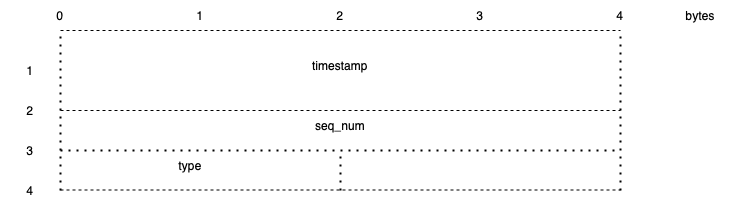

The diagram above was exported from draw.io. Its source (the exported page's mxGraphModel, read from the mxfile embedded in the PNG):
<mxGraphModel dx="1434" dy="827" grid="1" gridSize="10" guides="1" tooltips="1" connect="1" arrows="1" fold="1" page="1" pageScale="1" pageWidth="827" pageHeight="1169" math="0" shadow="0">
  <root>
    <mxCell id="0" />
    <mxCell id="1" parent="0" />
    <mxCell id="20igdemby0nrI7x8RbUq-130" value="" style="endArrow=none;dashed=1;html=1;rounded=0;" edge="1" parent="1">
      <mxGeometry width="50" height="50" relative="1" as="geometry">
        <mxPoint x="120" y="160" as="sourcePoint" />
        <mxPoint x="680" y="160" as="targetPoint" />
      </mxGeometry>
    </mxCell>
    <mxCell id="20igdemby0nrI7x8RbUq-133" value="" style="endArrow=none;dashed=1;html=1;rounded=0;" edge="1" parent="1">
      <mxGeometry width="50" height="50" relative="1" as="geometry">
        <mxPoint x="120" y="240" as="sourcePoint" />
        <mxPoint x="680" y="240" as="targetPoint" />
      </mxGeometry>
    </mxCell>
    <mxCell id="20igdemby0nrI7x8RbUq-134" value="" style="endArrow=none;dashed=1;html=1;rounded=0;" edge="1" parent="1">
      <mxGeometry width="50" height="50" relative="1" as="geometry">
        <mxPoint x="120" y="319.5" as="sourcePoint" />
        <mxPoint x="680" y="319.5" as="targetPoint" />
      </mxGeometry>
    </mxCell>
    <mxCell id="20igdemby0nrI7x8RbUq-135" value="" style="endArrow=none;dashed=1;html=1;dashPattern=1 3;strokeWidth=2;rounded=0;" edge="1" parent="1">
      <mxGeometry width="50" height="50" relative="1" as="geometry">
        <mxPoint x="120" y="320" as="sourcePoint" />
        <mxPoint x="120" y="160" as="targetPoint" />
      </mxGeometry>
    </mxCell>
    <mxCell id="20igdemby0nrI7x8RbUq-136" value="" style="endArrow=none;dashed=1;html=1;dashPattern=1 3;strokeWidth=2;rounded=0;" edge="1" parent="1">
      <mxGeometry width="50" height="50" relative="1" as="geometry">
        <mxPoint x="680" y="320" as="sourcePoint" />
        <mxPoint x="680" y="160" as="targetPoint" />
      </mxGeometry>
    </mxCell>
    <mxCell id="20igdemby0nrI7x8RbUq-137" value="0" style="text;html=1;align=center;verticalAlign=middle;whiteSpace=wrap;rounded=0;" vertex="1" parent="1">
      <mxGeometry x="90" y="130" width="60" height="30" as="geometry" />
    </mxCell>
    <mxCell id="20igdemby0nrI7x8RbUq-138" value="4" style="text;html=1;align=center;verticalAlign=middle;whiteSpace=wrap;rounded=0;" vertex="1" parent="1">
      <mxGeometry x="650" y="130" width="60" height="30" as="geometry" />
    </mxCell>
    <mxCell id="20igdemby0nrI7x8RbUq-139" value="2" style="text;html=1;align=center;verticalAlign=middle;whiteSpace=wrap;rounded=0;" vertex="1" parent="1">
      <mxGeometry x="370" y="130" width="60" height="30" as="geometry" />
    </mxCell>
    <mxCell id="20igdemby0nrI7x8RbUq-140" value="timestamp" style="text;html=1;align=center;verticalAlign=middle;whiteSpace=wrap;rounded=0;" vertex="1" parent="1">
      <mxGeometry x="370" y="180" width="60" height="30" as="geometry" />
    </mxCell>
    <mxCell id="20igdemby0nrI7x8RbUq-142" value="" style="endArrow=none;dashed=1;html=1;dashPattern=1 3;strokeWidth=2;rounded=0;" edge="1" parent="1">
      <mxGeometry width="50" height="50" relative="1" as="geometry">
        <mxPoint x="120" y="280" as="sourcePoint" />
        <mxPoint x="680" y="280" as="targetPoint" />
      </mxGeometry>
    </mxCell>
    <mxCell id="20igdemby0nrI7x8RbUq-143" value="seq_num" style="text;html=1;align=center;verticalAlign=middle;whiteSpace=wrap;rounded=0;" vertex="1" parent="1">
      <mxGeometry x="370" y="240" width="60" height="30" as="geometry" />
    </mxCell>
    <mxCell id="20igdemby0nrI7x8RbUq-144" value="type" style="text;html=1;align=center;verticalAlign=middle;whiteSpace=wrap;rounded=0;" vertex="1" parent="1">
      <mxGeometry x="220" y="280" width="60" height="30" as="geometry" />
    </mxCell>
    <mxCell id="20igdemby0nrI7x8RbUq-145" value="bytes" style="text;html=1;align=center;verticalAlign=middle;whiteSpace=wrap;rounded=0;" vertex="1" parent="1">
      <mxGeometry x="730" y="130" width="60" height="30" as="geometry" />
    </mxCell>
    <mxCell id="20igdemby0nrI7x8RbUq-150" value="1" style="text;html=1;align=center;verticalAlign=middle;whiteSpace=wrap;rounded=0;" vertex="1" parent="1">
      <mxGeometry x="230" y="130" width="60" height="30" as="geometry" />
    </mxCell>
    <mxCell id="20igdemby0nrI7x8RbUq-151" value="3" style="text;html=1;align=center;verticalAlign=middle;whiteSpace=wrap;rounded=0;" vertex="1" parent="1">
      <mxGeometry x="510" y="130" width="60" height="30" as="geometry" />
    </mxCell>
    <mxCell id="20igdemby0nrI7x8RbUq-152" value="" style="endArrow=none;dashed=1;html=1;dashPattern=1 3;strokeWidth=2;rounded=0;" edge="1" parent="1">
      <mxGeometry width="50" height="50" relative="1" as="geometry">
        <mxPoint x="400" y="320" as="sourcePoint" />
        <mxPoint x="400" y="280" as="targetPoint" />
      </mxGeometry>
    </mxCell>
    <mxCell id="20igdemby0nrI7x8RbUq-153" value="2" style="text;html=1;align=center;verticalAlign=middle;whiteSpace=wrap;rounded=0;" vertex="1" parent="1">
      <mxGeometry x="60" y="230" width="60" height="20" as="geometry" />
    </mxCell>
    <mxCell id="20igdemby0nrI7x8RbUq-154" value="3" style="text;html=1;align=center;verticalAlign=middle;whiteSpace=wrap;rounded=0;" vertex="1" parent="1">
      <mxGeometry x="60" y="270" width="60" height="20" as="geometry" />
    </mxCell>
    <mxCell id="20igdemby0nrI7x8RbUq-155" value="4" style="text;html=1;align=center;verticalAlign=middle;whiteSpace=wrap;rounded=0;" vertex="1" parent="1">
      <mxGeometry x="60" y="310" width="60" height="20" as="geometry" />
    </mxCell>
    <mxCell id="20igdemby0nrI7x8RbUq-156" value="1" style="text;html=1;align=center;verticalAlign=middle;whiteSpace=wrap;rounded=0;" vertex="1" parent="1">
      <mxGeometry x="60" y="190" width="60" height="20" as="geometry" />
    </mxCell>
  </root>
</mxGraphModel>